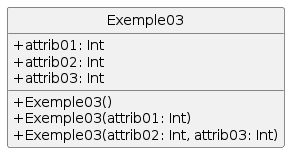

The diagram above was rendered by PlantUML. Its source (embedded in the PNG):
@startuml
skinparam classAttributeIconSize 0
class Exemple03{
+attrib01: Int
+attrib02: Int
+attrib03: Int
+Exemple03()
+Exemple03(attrib01: Int)
+Exemple03(attrib02: Int, attrib03: Int)
}
hide circle
@enduml